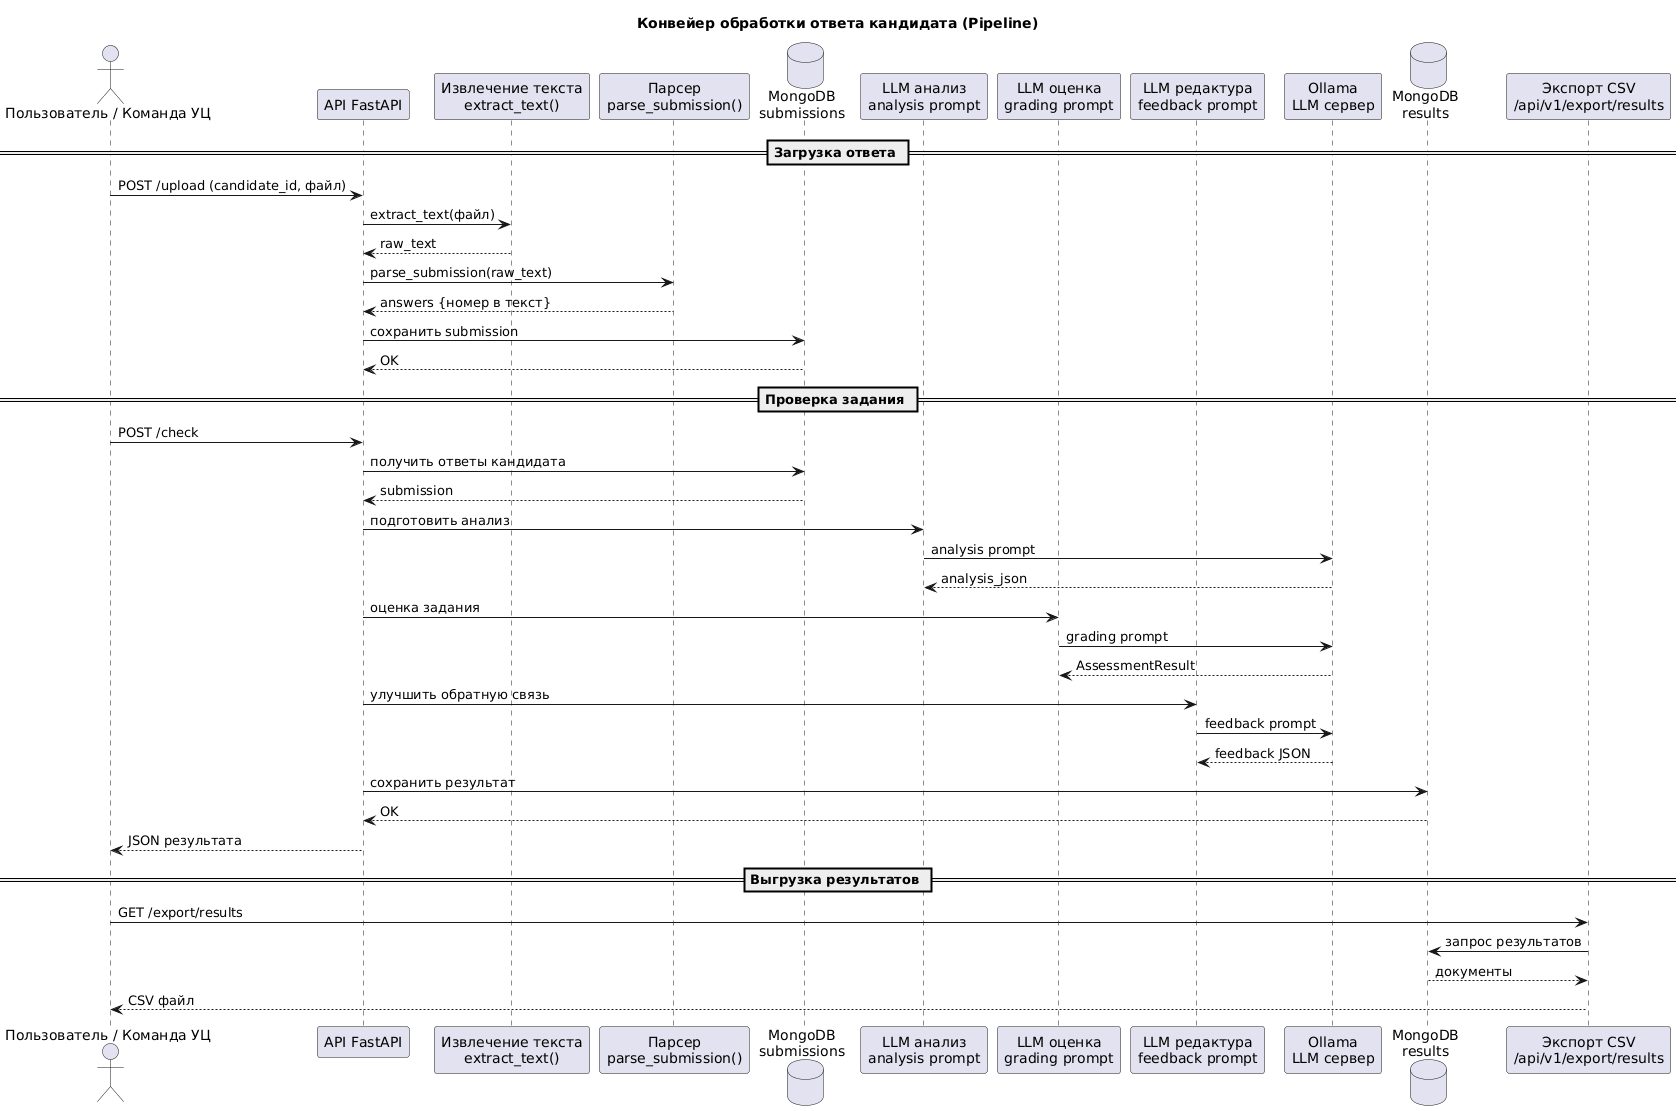

The diagram above was rendered by PlantUML. Its source (embedded in the PNG):
@startuml
title Конвейер обработки ответа кандидата (Pipeline)

actor "Пользователь / Команда УЦ" as User

participant "API FastAPI" as API
participant "Извлечение текста\nextract_text()" as Extract
participant "Парсер\nparse_submission()" as Parse
database "MongoDB\nsubmissions" as SubDB

participant "LLM анализ\nanalysis prompt" as LLM_A
participant "LLM оценка\ngrading prompt" as LLM_G
participant "LLM редактура\nfeedback prompt" as LLM_F
participant "Ollama\nLLM сервер" as Ollama

database "MongoDB\nresults" as ResDB
participant "Экспорт CSV\n/api/v1/export/results" as Export

== Загрузка ответа ==
User -> API : POST /upload (candidate_id, файл)
API -> Extract : extract_text(файл)
Extract --> API : raw_text

API -> Parse : parse_submission(raw_text)
Parse --> API : answers {номер в текст}

API -> SubDB : сохранить submission
SubDB --> API : OK

== Проверка задания ==
User -> API : POST /check
API -> SubDB : получить ответы кандидата
SubDB --> API : submission

API -> LLM_A : подготовить анализ
LLM_A -> Ollama : analysis prompt
Ollama --> LLM_A : analysis_json

API -> LLM_G : оценка задания
LLM_G -> Ollama : grading prompt
Ollama --> LLM_G : AssessmentResult

API -> LLM_F : улучшить обратную связь
LLM_F -> Ollama : feedback prompt
Ollama --> LLM_F : feedback JSON

API -> ResDB : сохранить результат
ResDB --> API : OK
API --> User : JSON результата

== Выгрузка результатов ==
User -> Export : GET /export/results
Export -> ResDB : запрос результатов
ResDB --> Export : документы
Export --> User : CSV файл
@enduml